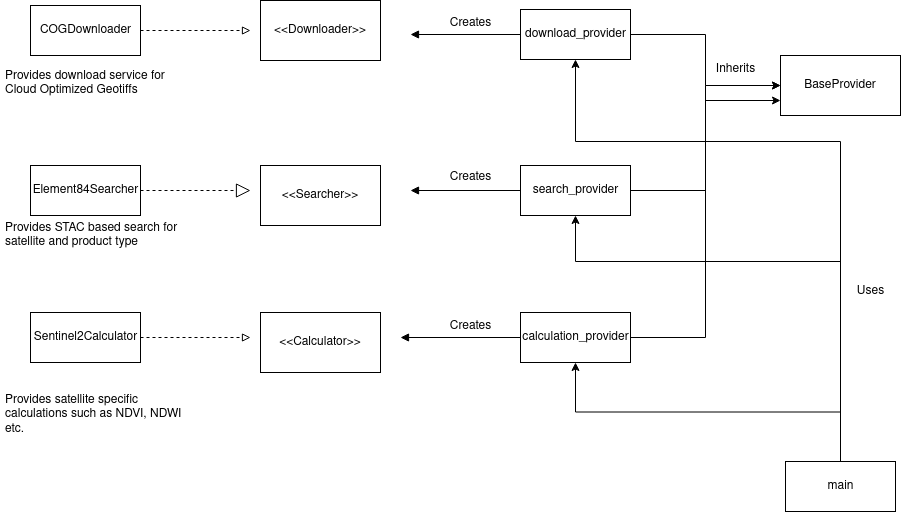

The diagram above was exported from draw.io. Its source (the exported page's mxGraphModel, read from the mxfile embedded in the PNG):
<mxGraphModel dx="2272" dy="940" grid="1" gridSize="10" guides="1" tooltips="1" connect="1" arrows="1" fold="1" page="1" pageScale="1" pageWidth="850" pageHeight="1100" math="0" shadow="0">
  <root>
    <mxCell id="0" />
    <mxCell id="1" parent="0" />
    <mxCell id="yNvE6gfYUDLNLqQtK6hE-11" style="edgeStyle=orthogonalEdgeStyle;rounded=0;orthogonalLoop=1;jettySize=auto;html=1;exitX=1;exitY=0.5;exitDx=0;exitDy=0;entryX=0;entryY=0.5;entryDx=0;entryDy=0;endArrow=none;endFill=0;startArrow=block;startFill=1;" parent="1" target="yNvE6gfYUDLNLqQtK6hE-1" edge="1">
      <mxGeometry relative="1" as="geometry">
        <mxPoint x="250" y="243" as="sourcePoint" />
      </mxGeometry>
    </mxCell>
    <mxCell id="YbKxo_SyZ8TfyAKUnSeN-14" value="Element84Searcher" style="html=1;" parent="1" vertex="1">
      <mxGeometry x="-130" y="374" width="110" height="50" as="geometry" />
    </mxCell>
    <mxCell id="YbKxo_SyZ8TfyAKUnSeN-15" value="" style="endArrow=block;dashed=1;endFill=0;endSize=12;html=1;entryX=0;entryY=0.5;entryDx=0;entryDy=0;exitX=1;exitY=0.5;exitDx=0;exitDy=0;" parent="1" source="YbKxo_SyZ8TfyAKUnSeN-14" edge="1">
      <mxGeometry width="160" relative="1" as="geometry">
        <mxPoint x="-110" y="490" as="sourcePoint" />
        <mxPoint x="90" y="399" as="targetPoint" />
      </mxGeometry>
    </mxCell>
    <mxCell id="YbKxo_SyZ8TfyAKUnSeN-18" style="edgeStyle=orthogonalEdgeStyle;rounded=0;orthogonalLoop=1;jettySize=auto;html=1;exitX=1;exitY=0.5;exitDx=0;exitDy=0;entryX=0;entryY=0.5;entryDx=0;entryDy=0;dashed=1;endArrow=block;endFill=0;" parent="1" source="YbKxo_SyZ8TfyAKUnSeN-16" edge="1">
      <mxGeometry relative="1" as="geometry">
        <mxPoint x="90" y="239" as="targetPoint" />
      </mxGeometry>
    </mxCell>
    <mxCell id="YbKxo_SyZ8TfyAKUnSeN-16" value="COGDownloader" style="html=1;" parent="1" vertex="1">
      <mxGeometry x="-130" y="214" width="110" height="50" as="geometry" />
    </mxCell>
    <mxCell id="YbKxo_SyZ8TfyAKUnSeN-19" style="edgeStyle=orthogonalEdgeStyle;rounded=0;orthogonalLoop=1;jettySize=auto;html=1;exitX=1;exitY=0.5;exitDx=0;exitDy=0;dashed=1;endArrow=block;endFill=0;" parent="1" source="YbKxo_SyZ8TfyAKUnSeN-17" edge="1">
      <mxGeometry relative="1" as="geometry">
        <mxPoint x="90" y="546" as="targetPoint" />
      </mxGeometry>
    </mxCell>
    <mxCell id="YbKxo_SyZ8TfyAKUnSeN-17" value="Sentinel2Calculator" style="html=1;" parent="1" vertex="1">
      <mxGeometry x="-130" y="521" width="110" height="50" as="geometry" />
    </mxCell>
    <mxCell id="15lz5NVzENPliF7i5HdU-11" style="edgeStyle=orthogonalEdgeStyle;rounded=0;orthogonalLoop=1;jettySize=auto;html=1;exitX=1;exitY=0.5;exitDx=0;exitDy=0;" edge="1" parent="1" source="yNvE6gfYUDLNLqQtK6hE-1" target="15lz5NVzENPliF7i5HdU-10">
      <mxGeometry relative="1" as="geometry" />
    </mxCell>
    <mxCell id="yNvE6gfYUDLNLqQtK6hE-1" value="&lt;div&gt;download_provider&lt;/div&gt;" style="html=1;" parent="1" vertex="1">
      <mxGeometry x="360" y="218" width="110" height="50" as="geometry" />
    </mxCell>
    <mxCell id="15lz5NVzENPliF7i5HdU-12" style="edgeStyle=orthogonalEdgeStyle;rounded=0;orthogonalLoop=1;jettySize=auto;html=1;exitX=1;exitY=0.5;exitDx=0;exitDy=0;entryX=0;entryY=0.75;entryDx=0;entryDy=0;" edge="1" parent="1" source="yNvE6gfYUDLNLqQtK6hE-2" target="15lz5NVzENPliF7i5HdU-10">
      <mxGeometry relative="1" as="geometry" />
    </mxCell>
    <mxCell id="yNvE6gfYUDLNLqQtK6hE-2" value="search_provider" style="html=1;" parent="1" vertex="1">
      <mxGeometry x="360" y="374" width="110" height="50" as="geometry" />
    </mxCell>
    <mxCell id="15lz5NVzENPliF7i5HdU-13" style="edgeStyle=orthogonalEdgeStyle;rounded=0;orthogonalLoop=1;jettySize=auto;html=1;exitX=1;exitY=0.5;exitDx=0;exitDy=0;entryX=0;entryY=0.5;entryDx=0;entryDy=0;" edge="1" parent="1" source="yNvE6gfYUDLNLqQtK6hE-3" target="15lz5NVzENPliF7i5HdU-10">
      <mxGeometry relative="1" as="geometry" />
    </mxCell>
    <mxCell id="yNvE6gfYUDLNLqQtK6hE-3" value="calculation_provider" style="html=1;" parent="1" vertex="1">
      <mxGeometry x="360" y="521" width="110" height="50" as="geometry" />
    </mxCell>
    <mxCell id="yNvE6gfYUDLNLqQtK6hE-12" style="edgeStyle=orthogonalEdgeStyle;rounded=0;orthogonalLoop=1;jettySize=auto;html=1;exitX=1;exitY=0.5;exitDx=0;exitDy=0;entryX=0;entryY=0.5;entryDx=0;entryDy=0;endArrow=none;endFill=0;startArrow=block;startFill=1;" parent="1" target="yNvE6gfYUDLNLqQtK6hE-2" edge="1">
      <mxGeometry relative="1" as="geometry">
        <mxPoint x="250" y="399" as="sourcePoint" />
      </mxGeometry>
    </mxCell>
    <mxCell id="yNvE6gfYUDLNLqQtK6hE-13" style="edgeStyle=orthogonalEdgeStyle;rounded=0;orthogonalLoop=1;jettySize=auto;html=1;entryX=0;entryY=0.5;entryDx=0;entryDy=0;endArrow=none;endFill=0;startArrow=block;startFill=1;" parent="1" target="yNvE6gfYUDLNLqQtK6hE-3" edge="1">
      <mxGeometry relative="1" as="geometry">
        <mxPoint x="240" y="546" as="sourcePoint" />
      </mxGeometry>
    </mxCell>
    <mxCell id="15lz5NVzENPliF7i5HdU-16" style="edgeStyle=orthogonalEdgeStyle;rounded=0;orthogonalLoop=1;jettySize=auto;html=1;exitX=0.5;exitY=0;exitDx=0;exitDy=0;entryX=0.5;entryY=1;entryDx=0;entryDy=0;" edge="1" parent="1" source="yNvE6gfYUDLNLqQtK6hE-22" target="yNvE6gfYUDLNLqQtK6hE-3">
      <mxGeometry relative="1" as="geometry" />
    </mxCell>
    <mxCell id="15lz5NVzENPliF7i5HdU-17" style="edgeStyle=orthogonalEdgeStyle;rounded=0;orthogonalLoop=1;jettySize=auto;html=1;exitX=0.5;exitY=0;exitDx=0;exitDy=0;entryX=0.5;entryY=1;entryDx=0;entryDy=0;" edge="1" parent="1" source="yNvE6gfYUDLNLqQtK6hE-22" target="yNvE6gfYUDLNLqQtK6hE-2">
      <mxGeometry relative="1" as="geometry">
        <Array as="points">
          <mxPoint x="680" y="470" />
          <mxPoint x="415" y="470" />
        </Array>
      </mxGeometry>
    </mxCell>
    <mxCell id="15lz5NVzENPliF7i5HdU-18" style="edgeStyle=orthogonalEdgeStyle;rounded=0;orthogonalLoop=1;jettySize=auto;html=1;exitX=0.5;exitY=0;exitDx=0;exitDy=0;entryX=0.5;entryY=1;entryDx=0;entryDy=0;" edge="1" parent="1" source="yNvE6gfYUDLNLqQtK6hE-22" target="yNvE6gfYUDLNLqQtK6hE-1">
      <mxGeometry relative="1" as="geometry">
        <Array as="points">
          <mxPoint x="680" y="350" />
          <mxPoint x="415" y="350" />
        </Array>
      </mxGeometry>
    </mxCell>
    <mxCell id="yNvE6gfYUDLNLqQtK6hE-22" value="main" style="html=1;" parent="1" vertex="1">
      <mxGeometry x="625" y="670" width="110" height="50" as="geometry" />
    </mxCell>
    <mxCell id="yNvE6gfYUDLNLqQtK6hE-24" value="Uses" style="text;html=1;align=center;verticalAlign=middle;resizable=0;points=[];autosize=1;strokeColor=none;" parent="1" vertex="1">
      <mxGeometry x="690" y="490" width="40" height="20" as="geometry" />
    </mxCell>
    <mxCell id="yNvE6gfYUDLNLqQtK6hE-25" value="&lt;div&gt;Creates&lt;/div&gt;&lt;div&gt;&lt;br&gt;&lt;/div&gt;" style="text;html=1;align=center;verticalAlign=middle;resizable=0;points=[];autosize=1;strokeColor=none;" parent="1" vertex="1">
      <mxGeometry x="280" y="224" width="60" height="30" as="geometry" />
    </mxCell>
    <mxCell id="yNvE6gfYUDLNLqQtK6hE-26" value="&lt;div&gt;Creates&lt;/div&gt;&lt;div&gt;&lt;br&gt;&lt;/div&gt;" style="text;html=1;align=center;verticalAlign=middle;resizable=0;points=[];autosize=1;strokeColor=none;" parent="1" vertex="1">
      <mxGeometry x="280" y="378" width="60" height="30" as="geometry" />
    </mxCell>
    <mxCell id="yNvE6gfYUDLNLqQtK6hE-27" value="&lt;div&gt;Creates&lt;/div&gt;&lt;div&gt;&lt;br&gt;&lt;/div&gt;" style="text;html=1;align=center;verticalAlign=middle;resizable=0;points=[];autosize=1;strokeColor=none;" parent="1" vertex="1">
      <mxGeometry x="280" y="527" width="60" height="30" as="geometry" />
    </mxCell>
    <mxCell id="15lz5NVzENPliF7i5HdU-1" value="&amp;lt;&amp;lt;Downloader&amp;gt;&amp;gt;" style="rounded=0;whiteSpace=wrap;html=1;" vertex="1" parent="1">
      <mxGeometry x="100" y="209" width="120" height="60" as="geometry" />
    </mxCell>
    <mxCell id="15lz5NVzENPliF7i5HdU-2" value="&amp;lt;&amp;lt;Searcher&amp;gt;&amp;gt;" style="rounded=0;whiteSpace=wrap;html=1;" vertex="1" parent="1">
      <mxGeometry x="100" y="374" width="120" height="60" as="geometry" />
    </mxCell>
    <mxCell id="15lz5NVzENPliF7i5HdU-3" value="&lt;div&gt;&amp;lt;&amp;lt;Calculator&amp;gt;&amp;gt;&lt;/div&gt;" style="rounded=0;whiteSpace=wrap;html=1;" vertex="1" parent="1">
      <mxGeometry x="100" y="521" width="120" height="60" as="geometry" />
    </mxCell>
    <mxCell id="15lz5NVzENPliF7i5HdU-4" value="&lt;p&gt;Provides satellite specific calculations such as NDVI, NDWI etc.&lt;br&gt;&lt;/p&gt;" style="text;html=1;strokeColor=none;fillColor=none;spacing=5;spacingTop=-20;whiteSpace=wrap;overflow=hidden;rounded=0;" vertex="1" parent="1">
      <mxGeometry x="-160" y="600" width="190" height="120" as="geometry" />
    </mxCell>
    <mxCell id="15lz5NVzENPliF7i5HdU-5" value="Provides STAC based search for satellite and product type" style="text;html=1;strokeColor=none;fillColor=none;spacing=5;spacingTop=-20;whiteSpace=wrap;overflow=hidden;rounded=0;" vertex="1" parent="1">
      <mxGeometry x="-160" y="440" width="190" height="120" as="geometry" />
    </mxCell>
    <mxCell id="15lz5NVzENPliF7i5HdU-9" value="Provides download service for Cloud Optimized Geotiffs" style="text;html=1;strokeColor=none;fillColor=none;spacing=5;spacingTop=-20;whiteSpace=wrap;overflow=hidden;rounded=0;" vertex="1" parent="1">
      <mxGeometry x="-160" y="288" width="190" height="120" as="geometry" />
    </mxCell>
    <mxCell id="15lz5NVzENPliF7i5HdU-10" value="BaseProvider" style="rounded=0;whiteSpace=wrap;html=1;" vertex="1" parent="1">
      <mxGeometry x="620" y="264" width="120" height="60" as="geometry" />
    </mxCell>
    <mxCell id="15lz5NVzENPliF7i5HdU-15" value="&lt;div&gt;Inherits&lt;/div&gt;" style="text;html=1;align=center;verticalAlign=middle;resizable=0;points=[];autosize=1;strokeColor=none;" vertex="1" parent="1">
      <mxGeometry x="550" y="268" width="50" height="20" as="geometry" />
    </mxCell>
  </root>
</mxGraphModel>